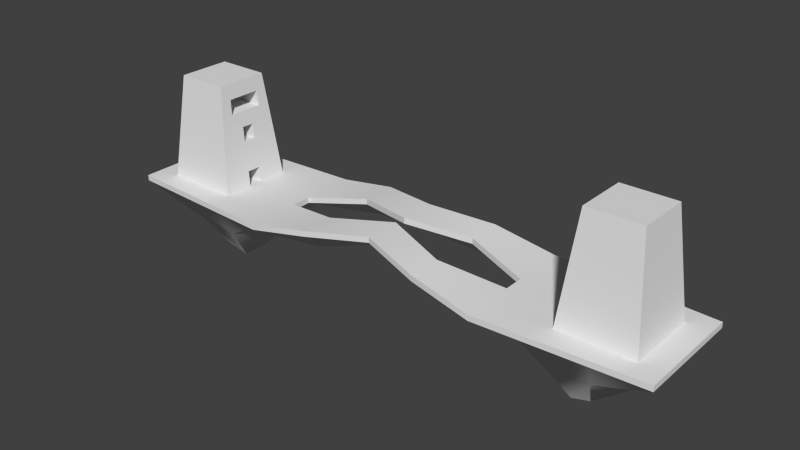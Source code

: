 # Source: Level1.blend  (saved by Blender 2.69.0; exported with 4.5.12 LTS)
import bpy
from mathutils import Matrix  # noqa: F401  (used for matrix-valued properties, if any)

bpy.ops.wm.read_factory_settings(use_empty=True)
scene = bpy.context.scene
scene.name = 'Scene'

# ---- collections
col_collection_1 = bpy.data.collections.new('Collection 1'); scene.collection.children.link(col_collection_1)

# ---- world
world_world = bpy.data.worlds.new('World'); scene.world = world_world
world_world.color = (0.05088, 0.05088, 0.05088)
world_world.use_sun_shadow = False
world_world.sun_shadow_jitter_overblur = 0.0
world_world.cycles.sampling_method = 'MANUAL'
world_world.cycles.sample_map_resolution = 256

# ---- meshes
me_cube_003 = bpy.data.meshes.new('Cube.003')
me_cube_003.from_pydata([(67.19, 2.299, 15.93), (67.19, -2.299, 15.93), (87.35, 2.299, 15.93), (87.35, -2.299, 15.93)], [], [(0, 1, 3, 2)])
me_cube_003.polygons.foreach_set('use_smooth', [True] * 1)
_uv = me_cube_003.uv_layers.new(name='UVMap')
_uv.uv.foreach_set('vector', [0.6599, 0.1748, 0.6599, 0.1183, 0.9076, 0.1183, 0.9076, 0.1748])
me_cube_003.use_remesh_preserve_volume = False
me_cube_003.use_remesh_preserve_attributes = False
me_cube_003.use_mirror_vertex_groups = False
me_cube_003.update()
me_cube_000 = bpy.data.meshes.new('Cube.000')
me_cube_000.from_pydata([(68.29, 6.239, 26.58), (68.29, 2.08, 26.58), (68.29, -2.08, 26.58), (68.29, -6.239, 26.58), (81.83, 6.239, 26.58), (81.83, 2.08, 26.58), (81.83, -2.08, 26.58), (81.83, -6.239, 26.58)], [], [(2, 3, 7, 6), (1, 2, 6, 5), (0, 1, 5, 4)])
me_cube_000.polygons.foreach_set('use_smooth', [True] * 3)
_uv = me_cube_000.uv_layers.new(name='UVMap')
_uv.uv.foreach_set('vector', [0.8263, 0.4875, 0.8263, 0.5387, 0.6599, 0.5387, 0.6599, 0.4875, 0.8263, 0.4364, 0.8263, 0.4875, 0.6599, 0.4875, 0.6599, 0.4364, 0.8263, 0.3853, 0.8263, 0.4364, 0.6599, 0.4364, 0.6599, 0.3853])
me_cube_000.use_remesh_preserve_volume = False
me_cube_000.use_remesh_preserve_attributes = False
me_cube_000.use_mirror_vertex_groups = False
me_cube_000.update()
me_cube_002 = bpy.data.meshes.new('Cube.002')
me_cube_002.from_pydata([(65.55, -13.14, -0.02795), (65.55, 13.14, -0.02795), (91.83, 13.14, -0.02795), (91.83, -13.14, -0.02795), (69.38, -9.303, 37.22), (69.38, 9.303, 37.22), (87.99, 9.303, 37.22), (87.99, -9.303, 37.22), (66.1, -12.59, 5.293), (66.65, -12.04, 10.61), (67.19, -11.49, 15.93), (67.74, -10.95, 21.25), (68.29, -10.4, 26.58), (68.84, -9.851, 31.9), (68.84, 9.851, 31.9), (68.29, 10.4, 26.58), (67.74, 10.95, 21.25), (67.19, 11.49, 15.93), (66.65, 12.04, 10.61), (66.1, 12.59, 5.293), (88.54, 9.851, 31.9), (89.09, 10.4, 26.58), (89.63, 10.95, 21.25), (90.18, 11.49, 15.93), (90.73, 12.04, 10.61), (91.28, 12.59, 5.293), (88.54, -9.851, 31.9), (89.09, -10.4, 26.58), (89.63, -10.95, 21.25), (90.18, -11.49, 15.93), (90.73, -12.04, 10.61), (91.28, -12.59, 5.293), (69.38, -5.582, 37.22), (69.38, -1.861, 37.22), (69.38, 1.861, 37.22), (69.38, 5.582, 37.22), (65.55, 7.883, -0.02795), (65.55, 2.628, -0.02795), (65.55, -2.628, -0.02795), (65.55, -7.883, -0.02795), (87.99, 5.582, 37.22), (87.99, 1.861, 37.22), (87.99, -1.861, 37.22), (87.99, -5.582, 37.22), (91.83, -7.883, -0.02795), (91.83, -2.628, -0.02795), (91.83, 2.628, -0.02795), (91.83, 7.883, -0.02795), (68.84, 5.911, 31.9), (68.84, 1.97, 31.9), (68.84, -1.97, 31.9), (68.84, -5.911, 31.9), (68.29, 6.239, 26.58), (68.29, 2.08, 26.58), (68.29, -2.08, 26.58), (68.29, -6.239, 26.58), (67.74, 6.568, 21.25), (67.74, 2.189, 21.25), (67.74, -2.189, 21.25), (67.74, -6.568, 21.25), (67.19, 6.897, 15.93), (67.19, 2.299, 15.93), (67.19, -2.299, 15.93), (67.19, -6.897, 15.93), (66.65, 7.226, 10.61), (66.65, 2.409, 10.61), (66.65, -2.409, 10.61), (66.65, -7.226, 10.61), (66.1, 7.554, 5.293), (66.1, 2.518, 5.293), (66.1, -2.518, 5.293), (66.1, -7.554, 5.293), (88.54, -5.911, 31.9), (88.54, -1.97, 31.9), (88.54, 1.97, 31.9), (88.54, 5.911, 31.9), (89.09, -6.239, 26.58), (89.09, -2.08, 26.58), (89.09, 2.08, 26.58), (89.09, 6.239, 26.58), (89.63, -6.568, 21.25), (89.63, -2.189, 21.25), (89.63, 2.189, 21.25), (89.63, 6.568, 21.25), (90.18, -6.897, 15.93), (90.18, -2.299, 15.93), (90.18, 2.299, 15.93), (90.18, 6.897, 15.93), (90.73, -7.226, 10.61), (90.73, -2.409, 10.61), (90.73, 2.409, 10.61), (90.73, 7.226, 10.61), (91.28, -7.554, 5.293), (91.28, -2.518, 5.293), (91.28, 2.518, 5.293), (91.28, 7.554, 5.293), (82.38, 5.911, 31.9), (82.38, 1.97, 31.9), (82.38, -1.97, 31.9), (82.38, -5.911, 31.9), (81.83, 6.239, 26.58), (81.83, 2.08, 26.58), (81.83, -2.08, 26.58), (81.83, -6.239, 26.58), (87.9, 2.189, 21.25), (87.9, -2.189, 21.25), (87.35, 2.299, 15.93), (87.35, -2.299, 15.93), (87.94, 2.628, -0.02795), (87.94, -2.628, -0.02795), (88.48, 2.518, 5.293), (88.48, -2.518, 5.293)], [], [(68, 19, 1, 36), (19, 25, 2, 1), (92, 31, 3, 44), (31, 8, 0, 3), (40, 6, 5, 35), (35, 5, 14, 48), (48, 14, 15, 52), (52, 15, 16, 56), (56, 16, 17, 60), (60, 17, 18, 64), (64, 18, 19, 68), (5, 6, 20, 14), (14, 20, 21, 15), (15, 21, 22, 16), (16, 22, 23, 17), (17, 23, 24, 18), (18, 24, 25, 19), (43, 7, 26, 72), (72, 26, 27, 76), (76, 27, 28, 80), (80, 28, 29, 84), (84, 29, 30, 88), (88, 30, 31, 92), (7, 4, 13, 26), (26, 13, 12, 27), (27, 12, 11, 28), (28, 11, 10, 29), (29, 10, 9, 30), (30, 9, 8, 31), (8, 71, 39, 0), (71, 70, 38, 39), (69, 68, 36, 37), (25, 95, 47, 2), (95, 94, 46, 47), (94, 93, 45, 46), (93, 92, 44, 45), (7, 43, 32, 4), (43, 42, 33, 32), (42, 41, 34, 33), (41, 40, 35, 34), (4, 32, 51, 13), (32, 33, 50, 51), (33, 34, 49, 50), (34, 35, 48, 49), (13, 51, 55, 12), (55, 51, 99, 103), (48, 52, 100, 96), (12, 55, 59, 11), (55, 54, 58, 59), (54, 53, 57, 58), (53, 52, 56, 57), (11, 59, 63, 10), (59, 58, 62, 63), (57, 56, 60, 61), (10, 63, 67, 9), (63, 62, 66, 67), (62, 61, 65, 66), (61, 60, 64, 65), (9, 67, 71, 8), (67, 66, 70, 71), (66, 65, 69, 70), (65, 64, 68, 69), (6, 40, 75, 20), (40, 41, 74, 75), (41, 42, 73, 74), (42, 43, 72, 73), (20, 75, 79, 21), (75, 74, 78, 79), (74, 73, 77, 78), (73, 72, 76, 77), (21, 79, 83, 22), (79, 78, 82, 83), (78, 77, 81, 82), (77, 76, 80, 81), (22, 83, 87, 23), (83, 82, 86, 87), (82, 81, 85, 86), (81, 80, 84, 85), (23, 87, 91, 24), (87, 86, 90, 91), (86, 85, 89, 90), (85, 84, 88, 89), (24, 91, 95, 25), (91, 90, 94, 95), (90, 89, 93, 94), (89, 88, 92, 93), (51, 50, 98, 99), (50, 49, 97, 98), (49, 48, 96, 97), (97, 96, 100, 101, 102, 103, 99, 98), (57, 61, 106, 104), (62, 58, 105, 107), (58, 57, 104, 105), (104, 106, 107, 105), (69, 37, 108, 110), (38, 70, 111, 109), (70, 69, 110, 111), (110, 108, 109, 111)])
me_cube_002.polygons.foreach_set('use_smooth', [True] * 98)
_uv = me_cube_002.uv_layers.new(name='UVMap')
_uv.uv.foreach_set('vector', [0.2683, 0.9331, 0.3302, 0.9331, 0.3369, 0.9988, 0.2724, 0.9988, 0.9761, 0.6047, 0.6666, 0.6047, 0.6599, 0.539, 0.9828, 0.539, 0.4056, 0.6044, 0.3437, 0.6044, 0.3369, 0.5387, 0.4015, 0.5387, 0.6531, 0.1446, 0.3437, 0.1446, 0.3369, 0.07891, 0.6599, 0.07891, 0.3369, 0.4929, 0.3369, 0.5387, 0.1083, 0.5387, 0.1083, 0.4929, 0.2441, 0.5387, 0.2898, 0.5387, 0.2965, 0.6044, 0.2481, 0.6044, 0.2481, 0.6044, 0.2965, 0.6044, 0.3033, 0.6701, 0.2522, 0.6701, 0.2522, 0.6701, 0.3033, 0.6701, 0.31, 0.7359, 0.2562, 0.7359, 0.2562, 0.7359, 0.31, 0.7359, 0.3167, 0.8016, 0.2602, 0.8016, 0.2602, 0.8016, 0.3167, 0.8016, 0.3235, 0.8673, 0.2643, 0.8673, 0.2643, 0.8673, 0.3235, 0.8673, 0.3302, 0.9331, 0.2683, 0.9331, 0.9357, 0.9988, 0.707, 0.9988, 0.7003, 0.9331, 0.9424, 0.9331, 0.9424, 0.9331, 0.7003, 0.9331, 0.6935, 0.8674, 0.9491, 0.8674, 0.9491, 0.8674, 0.6935, 0.8674, 0.6868, 0.8018, 0.9559, 0.8018, 0.9559, 0.8018, 0.6868, 0.8018, 0.6801, 0.7361, 0.9626, 0.7361, 0.9626, 0.7361, 0.6801, 0.7361, 0.6733, 0.6704, 0.9693, 0.6704, 0.9693, 0.6704, 0.6733, 0.6704, 0.6666, 0.6047, 0.9761, 0.6047, 0.4298, 0.9988, 0.3841, 0.9988, 0.3773, 0.9331, 0.4258, 0.9331, 0.4258, 0.9331, 0.3773, 0.9331, 0.3706, 0.8673, 0.4217, 0.8673, 0.4217, 0.8673, 0.3706, 0.8673, 0.3639, 0.8016, 0.4177, 0.8016, 0.4177, 0.8016, 0.3639, 0.8016, 0.3571, 0.7359, 0.4136, 0.7359, 0.4136, 0.7359, 0.3571, 0.7359, 0.3504, 0.6701, 0.4096, 0.6701, 0.4096, 0.6701, 0.3504, 0.6701, 0.3437, 0.6044, 0.4056, 0.6044, 0.6127, 0.5387, 0.3841, 0.5387, 0.3773, 0.473, 0.6195, 0.473, 0.6195, 0.473, 0.3773, 0.473, 0.3706, 0.4073, 0.6262, 0.4073, 0.6262, 0.4073, 0.3706, 0.4073, 0.3639, 0.3416, 0.6329, 0.3416, 0.6329, 0.3416, 0.3639, 0.3416, 0.3571, 0.2759, 0.6397, 0.2759, 0.6397, 0.2759, 0.3571, 0.2759, 0.3504, 0.2103, 0.6464, 0.2103, 0.6464, 0.2103, 0.3504, 0.2103, 0.3437, 0.1446, 0.6531, 0.1446, 0.02074, 0.9331, 0.08263, 0.9331, 0.07859, 0.9988, 0.01401, 0.9988, 0.08263, 0.9331, 0.1445, 0.9331, 0.1432, 0.9988, 0.07859, 0.9988, 0.2064, 0.9331, 0.2683, 0.9331, 0.2724, 0.9988, 0.2078, 0.9988, 0.6531, 0.6044, 0.5912, 0.6044, 0.5953, 0.5387, 0.6599, 0.5387, 0.5912, 0.6044, 0.5293, 0.6044, 0.5307, 0.5387, 0.5953, 0.5387, 0.5293, 0.6044, 0.4675, 0.6044, 0.4661, 0.5387, 0.5307, 0.5387, 0.4675, 0.6044, 0.4056, 0.6044, 0.4015, 0.5387, 0.4661, 0.5387, 0.3369, 0.31, 0.3369, 0.3557, 0.1083, 0.3557, 0.1083, 0.31, 0.3369, 0.3557, 0.3369, 0.4015, 0.1083, 0.4015, 0.1083, 0.3557, 0.3369, 0.4015, 0.3369, 0.4472, 0.1083, 0.4472, 0.1083, 0.4015, 0.3369, 0.4472, 0.3369, 0.4929, 0.1083, 0.4929, 0.1083, 0.4472, 0.06114, 0.5387, 0.1069, 0.5387, 0.1028, 0.6044, 0.05441, 0.6044, 0.1069, 0.5387, 0.1526, 0.5387, 0.1513, 0.6044, 0.1028, 0.6044, 0.1526, 0.5387, 0.1983, 0.5387, 0.1997, 0.6044, 0.1513, 0.6044, 0.1983, 0.5387, 0.2441, 0.5387, 0.2481, 0.6044, 0.1997, 0.6044, 0.05441, 0.6044, 0.1028, 0.6044, 0.09879, 0.6701, 0.04768, 0.6701, 0.5101, 0.01389, 0.5034, 0.07891, 0.3369, 0.07891, 0.3437, 0.01389, 0.06182, 0.1145, 0.05509, 0.04944, 0.2215, 0.04944, 0.2283, 0.1145, 0.04768, 0.6701, 0.09879, 0.6701, 0.09475, 0.7359, 0.04094, 0.7359, 0.09879, 0.6701, 0.1499, 0.6701, 0.1486, 0.7359, 0.09475, 0.7359, 0.1499, 0.6701, 0.201, 0.6701, 0.2024, 0.7359, 0.1486, 0.7359, 0.201, 0.6701, 0.2522, 0.6701, 0.2562, 0.7359, 0.2024, 0.7359, 0.04094, 0.7359, 0.09475, 0.7359, 0.09071, 0.8016, 0.03421, 0.8016, 0.09475, 0.7359, 0.1486, 0.7359, 0.1472, 0.8016, 0.09071, 0.8016, 0.2024, 0.7359, 0.2562, 0.7359, 0.2602, 0.8016, 0.2037, 0.8016, 0.03421, 0.8016, 0.09071, 0.8016, 0.08667, 0.8673, 0.02748, 0.8673, 0.09071, 0.8016, 0.1472, 0.8016, 0.1459, 0.8673, 0.08667, 0.8673, 0.1472, 0.8016, 0.2037, 0.8016, 0.2051, 0.8673, 0.1459, 0.8673, 0.2037, 0.8016, 0.2602, 0.8016, 0.2643, 0.8673, 0.2051, 0.8673, 0.02748, 0.8673, 0.08667, 0.8673, 0.08263, 0.9331, 0.02074, 0.9331, 0.08667, 0.8673, 0.1459, 0.8673, 0.1445, 0.9331, 0.08263, 0.9331, 0.1459, 0.8673, 0.2051, 0.8673, 0.2064, 0.9331, 0.1445, 0.9331, 0.2051, 0.8673, 0.2643, 0.8673, 0.2683, 0.9331, 0.2064, 0.9331, 0.6127, 0.9988, 0.567, 0.9988, 0.571, 0.9331, 0.6195, 0.9331, 0.567, 0.9988, 0.5213, 0.9988, 0.5226, 0.9331, 0.571, 0.9331, 0.5213, 0.9988, 0.4755, 0.9988, 0.4742, 0.9331, 0.5226, 0.9331, 0.4755, 0.9988, 0.4298, 0.9988, 0.4258, 0.9331, 0.4742, 0.9331, 0.6195, 0.9331, 0.571, 0.9331, 0.5751, 0.8673, 0.6262, 0.8673, 0.571, 0.9331, 0.5226, 0.9331, 0.524, 0.8673, 0.5751, 0.8673, 0.5226, 0.9331, 0.4742, 0.9331, 0.4728, 0.8673, 0.524, 0.8673, 0.4742, 0.9331, 0.4258, 0.9331, 0.4217, 0.8673, 0.4728, 0.8673, 0.6262, 0.8673, 0.5751, 0.8673, 0.5791, 0.8016, 0.6329, 0.8016, 0.5751, 0.8673, 0.524, 0.8673, 0.5253, 0.8016, 0.5791, 0.8016, 0.524, 0.8673, 0.4728, 0.8673, 0.4715, 0.8016, 0.5253, 0.8016, 0.4728, 0.8673, 0.4217, 0.8673, 0.4177, 0.8016, 0.4715, 0.8016, 0.6329, 0.8016, 0.5791, 0.8016, 0.5832, 0.7359, 0.6397, 0.7359, 0.5791, 0.8016, 0.5253, 0.8016, 0.5267, 0.7359, 0.5832, 0.7359, 0.5253, 0.8016, 0.4715, 0.8016, 0.4701, 0.7359, 0.5267, 0.7359, 0.4715, 0.8016, 0.4177, 0.8016, 0.4136, 0.7359, 0.4701, 0.7359, 0.6397, 0.7359, 0.5832, 0.7359, 0.5872, 0.6701, 0.6464, 0.6701, 0.5832, 0.7359, 0.5267, 0.7359, 0.528, 0.6701, 0.5872, 0.6701, 0.5267, 0.7359, 0.4701, 0.7359, 0.4688, 0.6701, 0.528, 0.6701, 0.4701, 0.7359, 0.4136, 0.7359, 0.4096, 0.6701, 0.4688, 0.6701, 0.6464, 0.6701, 0.5872, 0.6701, 0.5912, 0.6044, 0.6531, 0.6044, 0.5872, 0.6701, 0.528, 0.6701, 0.5293, 0.6044, 0.5912, 0.6044, 0.528, 0.6701, 0.4688, 0.6701, 0.4675, 0.6044, 0.5293, 0.6044, 0.4688, 0.6701, 0.4096, 0.6701, 0.4056, 0.6044, 0.4675, 0.6044, 0.8263, 0.24, 0.8263, 0.2884, 0.6599, 0.2884, 0.6599, 0.24, 0.8263, 0.2884, 0.8263, 0.3369, 0.6599, 0.3369, 0.6599, 0.2884, 0.8263, 0.3369, 0.8263, 0.3853, 0.6599, 0.3853, 0.6599, 0.3369, 0.7608, -0.001209, 0.8092, -0.001209, 0.8132, 0.06452, 0.7621, 0.06452, 0.711, 0.06452, 0.6599, 0.06452, 0.6639, -0.001209, 0.7123, -0.001209, 0.6666, 0.24, 0.6599, 0.1748, 0.9076, 0.1748, 0.9143, 0.24, 0.3096, 0.1145, 0.3028, 0.1796, 0.05509, 0.1796, 0.06182, 0.1145, 0.6599, 0.1183, 0.6599, 0.06452, 0.9076, 0.06452, 0.9076, 0.1183, 0.05312, 0.4729, 0.05177, 0.4072, 0.1083, 0.4072, 0.1069, 0.4729, 0.06182, 0.31, 0.05509, 0.2448, 0.3302, 0.2448, 0.3369, 0.31, 0.05509, 0.2448, 0.06182, 0.1796, 0.3369, 0.1796, 0.3302, 0.2448, 0.8882, 0.5387, 0.8263, 0.5387, 0.8263, 0.2635, 0.8882, 0.2635, 0.04504, 0.5387, 0.04369, 0.4729, 0.1083, 0.4729, 0.1069, 0.5387])
me_cube_002.use_remesh_preserve_volume = False
me_cube_002.use_remesh_preserve_attributes = False
me_cube_002.use_mirror_vertex_groups = False
me_cube_002.update()
me_cube_001 = bpy.data.meshes.new('Cube.001')
me_cube_001.from_pydata([(100.0, -19.67, -2.0), (100.0, 19.67, -2.0), (100.0, -19.67, 0.0), (100.0, 19.67, 0.0), (100.0, -6.556, 0.0), (100.0, 6.556, 0.0), (100.0, 6.556, -2.0), (100.0, -6.556, -2.0), (43.43, -22.56, 0.0), (43.43, -22.56, -2.0), (43.43, 22.56, 0.0), (43.43, 22.56, -2.0), (43.43, 3.537, -2.0), (43.43, -3.537, -2.0), (43.43, 3.537, 0.0), (43.43, -3.537, 0.0), (0.0, -14.86, 6.851), (0.0, -14.86, 4.851), (0.0, 14.86, 6.851), (0.0, 14.86, 4.851), (0.0, 2.018, 4.851), (0.0, -2.018, 4.851), (0.0, 2.018, 6.851), (0.0, -2.018, 6.851), (21.71, 21.08, 4.17), (21.71, 8.942, 4.17), (21.71, 21.08, 2.17), (21.71, 8.942, 2.17), (21.71, -21.08, 2.17), (21.71, -8.942, 4.17), (21.71, -21.08, 4.17), (21.71, -8.942, 2.17), (61.09, -21.66, 0.0), (61.09, 21.66, -2.0), (67.99, 4.479, -26.98), (67.99, -4.479, -26.98), (61.09, -21.66, -2.0), (61.09, 21.66, 0.0), (61.09, 4.479, 0.0), (61.09, -4.479, 0.0), (81.99, -20.59, 0.0), (81.99, 20.59, -2.0), (75.09, 5.595, -24.36), (75.09, -5.595, -24.36), (81.99, -20.59, -2.0), (81.99, 20.59, 0.0), (81.99, 5.595, 0.0), (81.99, -5.595, 0.0), (100.0, -13.11, -2.0), (100.0, -13.11, 0.0), (43.43, -13.05, -2.0), (43.43, -13.05, 0.0), (0.0, -8.437, 1.517), (0.0, -8.437, 6.851), (21.71, -15.01, -3.758), (21.71, -15.01, 4.17), (64.54, -13.07, -14.49), (61.09, -13.07, 0.0), (78.54, -13.09, -13.18), (81.99, -13.09, 0.0), (100.0, 13.11, 0.0), (100.0, 13.11, -2.0), (43.43, 13.05, -2.0), (43.43, 13.05, 0.0), (0.0, 8.437, 1.517), (0.0, 8.437, 6.851), (21.71, 15.01, -3.758), (21.71, 15.01, 4.17), (64.54, 13.07, -14.49), (61.09, 13.07, 0.0), (78.54, 13.09, -13.18), (81.99, 13.09, 0.0), (43.43, 3.537, 0.0), (43.43, -3.537, 0.0), (0.0, 2.018, 6.851), (0.0, -2.018, 6.851), (21.71, 8.942, 4.17), (21.71, -8.942, 4.17)], [], [(40, 44, 0, 2), (60, 61, 1, 3), (58, 48, 0, 44), (49, 48, 7, 4), (4, 7, 6, 5), (70, 61, 6, 42), (42, 6, 7, 43), (30, 28, 9, 8), (37, 33, 11, 10), (54, 50, 9, 28), (57, 51, 8, 32), (66, 62, 12, 27), (12, 13, 15, 14), (69, 63, 14, 38), (38, 14, 15, 39), (24, 26, 19, 18), (55, 53, 16, 30), (67, 65, 22, 25), (25, 22, 20, 27), (29, 31, 21, 23), (64, 66, 27, 20), (10, 11, 26, 24), (63, 67, 25, 14), (14, 25, 27, 12), (16, 17, 28, 30), (52, 54, 28, 17), (51, 55, 30, 8), (15, 13, 31, 29), (8, 9, 36, 32), (50, 56, 36, 9), (62, 68, 34, 12), (12, 34, 35, 13), (45, 41, 33, 37), (59, 57, 32, 40), (71, 69, 38, 46), (46, 38, 39, 47), (32, 36, 44, 40), (56, 58, 44, 36), (68, 70, 42, 34), (34, 42, 43, 35), (3, 1, 41, 45), (49, 59, 40, 2), (60, 71, 46, 5), (5, 46, 47, 4), (43, 7, 48, 58), (2, 0, 48, 49), (31, 13, 50, 54), (39, 15, 51, 57), (29, 23, 53, 55), (21, 31, 54, 52), (15, 29, 55, 51), (13, 35, 56, 50), (47, 39, 57, 59), (35, 43, 58, 56), (4, 47, 59, 49), (5, 6, 61, 60), (41, 1, 61, 70), (26, 11, 62, 66), (37, 10, 63, 69), (24, 18, 65, 67), (19, 26, 66, 64), (10, 24, 67, 63), (11, 33, 68, 62), (45, 37, 69, 71), (33, 41, 70, 68), (3, 45, 71, 60), (23, 29, 77, 75), (22, 25, 76, 74), (15, 14, 72, 73), (29, 15, 73, 77), (25, 14, 72, 76)])
me_cube_001.polygons.foreach_set('use_smooth', [True] * 71)
_uv = me_cube_001.uv_layers.new(name='UVMap')
_uv.uv.foreach_set('vector', [0.3424, 0.4215, 0.3424, 0.4133, 0.4168, 0.4134, 0.4168, 0.4217, 0.5525, 0.4217, 0.5525, 0.4134, 0.5797, 0.4134, 0.5797, 0.4217, 0.6756, 0.2989, 0.8438, 0.3134, 0.8498, 0.3636, 0.7126, 0.3872, 0.4439, 0.4217, 0.4439, 0.4135, 0.471, 0.4135, 0.471, 0.4218, 0.471, 0.4218, 0.471, 0.4135, 0.5253, 0.4135, 0.5253, 0.4217, 0.6792, 0.119, 0.8515, 0.1141, 0.8524, 0.1633, 0.645, 0.1824, 0.645, 0.1824, 0.8524, 0.1633, 0.8474, 0.2655, 0.6453, 0.2343, 0.09323, 0.4378, 0.09326, 0.4296, 0.183, 0.4127, 0.183, 0.421, 0.7416, 0.4211, 0.7416, 0.4128, 0.8152, 0.4125, 0.8152, 0.4208, 0.2362, 0.3268, 0.4083, 0.3059, 0.4052, 0.3859, 0.2293, 0.3917, 0.6028, 0.6383, 0.4399, 0.6385, 0.4399, 0.5508, 0.6028, 0.5591, 0.2432, 0.07418, 0.4132, 0.1006, 0.4107, 0.176, 0.2369, 0.1374, 0.2165, 0.4853, 0.1872, 0.4853, 0.1872, 0.477, 0.2165, 0.477, 0.6028, 0.8794, 0.4399, 0.8792, 0.4399, 0.7915, 0.6028, 0.8002, 0.6028, 0.8002, 0.4399, 0.7915, 0.4399, 0.7262, 0.6028, 0.7175, 0.9058, 0.4377, 0.9058, 0.4294, 0.9999, 0.4401, 0.9999, 0.4485, 0.236, 0.6204, 0.03422, 0.6811, 0.03422, 0.6219, 0.236, 0.5644, 0.236, 0.8973, 0.03421, 0.8367, 0.03421, 0.7775, 0.236, 0.8413, 0.3092, 0.4598, 0.4035, 0.4487, 0.4035, 0.457, 0.3092, 0.4681, 0.09451, 0.4598, 0.09451, 0.4681, 9.449e-05, 0.4569, 9.475e-05, 0.4487, 0.07033, 0.1104, 0.2432, 0.07418, 0.2369, 0.1374, 0.06098, 0.1658, 0.8152, 0.4208, 0.8152, 0.4125, 0.9058, 0.4294, 0.9058, 0.4377, 0.4399, 0.8792, 0.236, 0.8973, 0.236, 0.8413, 0.4399, 0.7915, 0.2165, 0.477, 0.3092, 0.4598, 0.3092, 0.4681, 0.2165, 0.4853, 9.449e-05, 0.4485, 0.0001294, 0.4402, 0.09326, 0.4296, 0.09323, 0.4378, 0.06312, 0.2845, 0.2362, 0.3268, 0.2293, 0.3917, 0.05808, 0.3427, 0.4399, 0.6385, 0.236, 0.6204, 0.236, 0.5644, 0.4399, 0.5508, 0.1872, 0.477, 0.1872, 0.4853, 0.09451, 0.4681, 0.09451, 0.4598, 0.183, 0.421, 0.183, 0.4127, 0.256, 0.413, 0.256, 0.4212, 0.4083, 0.3059, 0.5872, 0.2914, 0.5493, 0.3917, 0.4052, 0.3859, 0.4132, 0.1006, 0.5894, 0.122, 0.6138, 0.1899, 0.4107, 0.176, 0.4107, 0.176, 0.6138, 0.1899, 0.6157, 0.2248, 0.4083, 0.2297, 0.6546, 0.4214, 0.6546, 0.4131, 0.7416, 0.4128, 0.7416, 0.4211, 0.7956, 0.6381, 0.6028, 0.6383, 0.6028, 0.5591, 0.7956, 0.569, 0.7956, 0.8796, 0.6028, 0.8794, 0.6028, 0.8002, 0.7956, 0.8104, 0.7956, 0.8104, 0.6028, 0.8002, 0.6028, 0.7175, 0.7956, 0.7072, 0.256, 0.4212, 0.256, 0.413, 0.3424, 0.4133, 0.3424, 0.4215, 0.5872, 0.2914, 0.6756, 0.2989, 0.7126, 0.3872, 0.5493, 0.3917, 0.5894, 0.122, 0.6792, 0.119, 0.645, 0.1824, 0.6138, 0.1899, 0.6138, 0.1899, 0.645, 0.1824, 0.6453, 0.2343, 0.6157, 0.2248, 0.5797, 0.4217, 0.5797, 0.4134, 0.6546, 0.4131, 0.6546, 0.4214, 0.9617, 0.6379, 0.7956, 0.6381, 0.7956, 0.569, 0.9617, 0.5775, 0.9617, 0.8798, 0.7956, 0.8796, 0.7956, 0.8104, 0.9617, 0.8193, 0.9617, 0.8193, 0.7956, 0.8104, 0.7956, 0.7072, 0.9617, 0.6984, 0.6453, 0.2343, 0.8474, 0.2655, 0.8438, 0.3134, 0.6756, 0.2989, 0.4168, 0.4217, 0.4168, 0.4134, 0.4439, 0.4135, 0.4439, 0.4217, 0.2319, 0.2629, 0.4083, 0.2297, 0.4083, 0.3059, 0.2362, 0.3268, 0.6028, 0.7175, 0.4399, 0.7262, 0.4399, 0.6385, 0.6028, 0.6383, 0.236, 0.6764, 0.03423, 0.7403, 0.03422, 0.6811, 0.236, 0.6204, 0.05555, 0.2284, 0.2319, 0.2629, 0.2362, 0.3268, 0.06312, 0.2845, 0.4399, 0.7262, 0.236, 0.6764, 0.236, 0.6204, 0.4399, 0.6385, 0.4083, 0.2297, 0.6157, 0.2248, 0.5872, 0.2914, 0.4083, 0.3059, 0.7956, 0.7072, 0.6028, 0.7175, 0.6028, 0.6383, 0.7956, 0.6381, 0.6157, 0.2248, 0.6453, 0.2343, 0.6756, 0.2989, 0.5872, 0.2914, 0.9617, 0.6984, 0.7956, 0.7072, 0.7956, 0.6381, 0.9617, 0.6379, 0.5253, 0.4217, 0.5253, 0.4135, 0.5525, 0.4134, 0.5525, 0.4217, 0.7213, 0.03138, 0.8604, 0.063, 0.8515, 0.1141, 0.6792, 0.119, 0.2385, 0.009596, 0.4128, 0.02115, 0.4132, 0.1006, 0.2432, 0.07418, 0.6028, 0.9586, 0.4399, 0.9669, 0.4399, 0.8792, 0.6028, 0.8794, 0.236, 0.9533, 0.03421, 0.8959, 0.03421, 0.8367, 0.236, 0.8973, 0.06723, 0.05257, 0.2385, 0.009596, 0.2432, 0.07418, 0.07033, 0.1104, 0.4399, 0.9669, 0.236, 0.9533, 0.236, 0.8973, 0.4399, 0.8792, 0.4128, 0.02115, 0.5561, 0.01999, 0.5894, 0.122, 0.4132, 0.1006, 0.7956, 0.9487, 0.6028, 0.9586, 0.6028, 0.8794, 0.7956, 0.8796, 0.5561, 0.01999, 0.7213, 0.03138, 0.6792, 0.119, 0.5894, 0.122, 0.9617, 0.9402, 0.7956, 0.9487, 0.7956, 0.8796, 0.9617, 0.8798, 0.3272, 0.4879, 0.2617, 0.4877, 0.2617, 0.4865, 0.3272, 0.4868, 9.449e-05, 0.4879, 0.06547, 0.487, 0.06548, 0.4858, 9.781e-05, 0.4868, 0.1965, 0.4875, 0.131, 0.4867, 0.131, 0.4855, 0.1965, 0.4863, 0.2617, 0.4877, 0.1965, 0.4875, 0.1965, 0.4863, 0.2617, 0.4865, 0.06547, 0.487, 0.131, 0.4867, 0.131, 0.4855, 0.06548, 0.4858])
me_cube_001.use_remesh_preserve_volume = False
me_cube_001.use_remesh_preserve_attributes = False
me_cube_001.use_mirror_vertex_groups = False
me_cube_001.update()

# ---- objects
ob_building_002 = bpy.data.objects.new('Building.002', me_cube_003)
ob_building_001 = bpy.data.objects.new('Building.001', me_cube_000)
ob_building = bpy.data.objects.new('Building', me_cube_002)
ob_ground = bpy.data.objects.new('Ground', me_cube_001)

# ---- transforms, parenting, visibility, modifiers, constraints
ob_building_002.location = (0.0, 0.0, 0.0)
ob_building_002.lineart.crease_threshold = 0.0
_m = ob_building_002.modifiers.new('Mirror', 'MIRROR')
_m = ob_building_002.modifiers.new('EdgeSplit', 'EDGE_SPLIT')
ob_building_001.location = (0.0, 0.0, 0.0)
ob_building_001.lineart.crease_threshold = 0.0
_m = ob_building_001.modifiers.new('Mirror', 'MIRROR')
_m = ob_building_001.modifiers.new('EdgeSplit', 'EDGE_SPLIT')
ob_building.location = (0.0, 0.0, 0.0)
ob_building.lineart.crease_threshold = 0.0
_m = ob_building.modifiers.new('Mirror', 'MIRROR')
_m = ob_building.modifiers.new('EdgeSplit', 'EDGE_SPLIT')
ob_ground.location = (0.0, 0.0, 0.0)
ob_ground.lineart.crease_threshold = 0.0
_m = ob_ground.modifiers.new('Mirror', 'MIRROR')
_m.use_clip = True
_m = ob_ground.modifiers.new('EdgeSplit', 'EDGE_SPLIT')

# ---- collection membership
col_collection_1.objects.link(ob_building_002)
col_collection_1.objects.link(ob_building_001)
col_collection_1.objects.link(ob_building)
col_collection_1.objects.link(ob_ground)

# ---- scene / render settings (as saved in the file)
scene.frame_start = 1; scene.frame_end = 250; scene.frame_set(1)
scene.render.engine = 'BLENDER_EEVEE_NEXT'
scene.render.image_settings.compression = 90
scene.render.resolution_percentage = 50
scene.render.dither_intensity = 0.0
scene.cycles.use_denoising = False
scene.cycles.samples = 10
scene.cycles.sampling_pattern = 'TABULATED_SOBOL'
scene.cycles.light_sampling_threshold = 0.0
scene.cycles.use_adaptive_sampling = False
scene.cycles.use_light_tree = False
scene.cycles.blur_glossy = 0.0
scene.cycles.volume_bounces = 1
scene.cycles.pixel_filter_type = 'GAUSSIAN'
scene.cycles.sample_clamp_indirect = 0.0
scene.view_settings.view_transform = 'Standard'
bpy.context.view_layer.update()

# ---- added for rendering (the .blend has no active camera and no usable light): camera, sun
cam_auto = bpy.data.cameras.new('AutoCamera')
cam_auto.lens = 50.0
cam_auto.sensor_width = 36.0
cam_auto.clip_end = 3488.5
ob_auto_camera = bpy.data.objects.new('AutoCamera', cam_auto)
scene.collection.objects.link(ob_auto_camera)
ob_auto_camera.location = (198.776, -238.531, 164.141)
ob_auto_camera.rotation_euler = (1.09748, -7.21219e-08, 0.694738)
scene.camera = ob_auto_camera
light_auto_sun = bpy.data.lights.new('AutoSun', 'SUN')
light_auto_sun.energy = 3.0
light_auto_sun.angle = 0.0523599
ob_auto_sun = bpy.data.objects.new('AutoSun', light_auto_sun)
scene.collection.objects.link(ob_auto_sun)
ob_auto_sun.rotation_euler = (0.872665, 0.174533, 0.523599)
bpy.context.view_layer.update()
